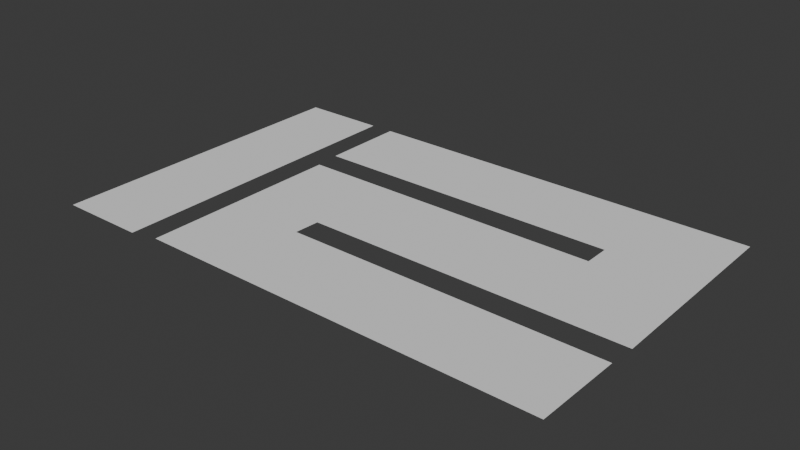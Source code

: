 # Source: vectorized.blend  (saved by Blender 4.0.36; exported with 4.5.12 LTS)
import bpy
from mathutils import Matrix  # noqa: F401  (used for matrix-valued properties, if any)

bpy.ops.wm.read_factory_settings(use_empty=True)
scene = bpy.context.scene
scene.name = 'Scene'

# ---- collections
col_planes = bpy.data.collections.new('Planes'); scene.collection.children.link(col_planes)

# ---- world
world_world = bpy.data.worlds.new('World'); scene.world = world_world
world_world.use_nodes = True; world_world.node_tree.nodes.clear()
_N = world_world.node_tree.nodes; _L = world_world.node_tree.links
n0 = _N.new('ShaderNodeOutputWorld'); n0.name = 'World Output'; n0.location = (300, 300)
n1 = _N.new('ShaderNodeBackground'); n1.name = 'Background'; n1.location = (10, 300)
n1.inputs[0].default_value = (0.05088, 0.05088, 0.05088, 1.0)
_L.new(n1.outputs[0], n0.inputs[0])
n0.is_active_output = True
world_world.color = (0.05088, 0.05088, 0.05088)
world_world.use_sun_shadow = False
world_world.sun_shadow_jitter_overblur = 0.0

# ---- meshes
me_plane_001 = bpy.data.meshes.new('Plane.001')
me_plane_001.from_pydata([(-1.0, -0.7504, 0.0), (-0.5308, -0.7504, 0.0), (-1.0, 1.0, 0.0), (-0.5367, 1.0, 0.0)], [], [(2, 3, 1, 0)])
_uv = me_plane_001.uv_layers.new(name='UVMap')
_uv.uv.foreach_set('vector', [0.0, 0.0, 0.0, 0.0, 0.0, 0.0, 0.0, 0.0])
me_plane_001.update()
me_plane_002 = bpy.data.meshes.new('Plane.002')
me_plane_002.from_pydata([(-1.05, -0.0495, 0.0), (0.4831, -0.0495, 0.0), (-1.05, 0.3719, 0.0), (0.9389, 0.3663, 0.0), (0.4831, -0.1782, 0.0), (-1.038, -0.1782, 0.0), (-1.042, -1.188, 0.0), (0.927, -1.191, 0.0), (0.9334, -0.7636, 0.0), (-0.6235, -0.7604, 0.0), (-0.6171, -0.6349, 0.0), (0.9431, -0.6382, 0.0)], [], [(2, 3, 11, 10, 9, 8, 7, 6, 5, 4, 1, 0)])
_uv = me_plane_002.uv_layers.new(name='UVMap')
_uv.uv.foreach_set('vector', [0.0, 0.0, 0.0, 0.0, 0.0, 0.0, 0.0, 0.0, 0.0, 0.0, 0.0, 0.0, 0.0, 0.0, 0.0, 0.0, 0.0, 0.0, 0.0, 0.0, 0.0, 0.0, 0.0, 0.0])
me_plane_002.update()

# ---- objects
ob_reference = bpy.data.objects.new('Reference', None)
ob_plane = bpy.data.objects.new('Plane', me_plane_001)
ob_plane_001 = bpy.data.objects.new('Plane.001', me_plane_002)

# ---- transforms, parenting, visibility, modifiers, constraints
ob_reference.location = (0.0, 0.0, 0.0)
ob_reference.empty_display_type = 'IMAGE'
ob_reference.empty_display_size = 5.0
ob_plane.location = (-1.26, -1.18, 0.0)
ob_plane.scale = (0.1202, 0.1202, 0.1202)
ob_plane_001.location = (-1.17, -1.109, 0.0)
ob_plane_001.scale = (0.1324, 0.1324, 0.1324)

# ---- collection membership
scene.collection.objects.link(ob_reference)
col_planes.objects.link(ob_plane)
col_planes.objects.link(ob_plane_001)

# ---- scene / render settings (as saved in the file)
scene.frame_start = 1; scene.frame_end = 250; scene.frame_set(1)
scene.render.engine = 'BLENDER_EEVEE_NEXT'
scene.cycles.sampling_pattern = 'TABULATED_SOBOL'
bpy.context.view_layer.update()

# ---- added for rendering (the .blend has no active camera and no usable light): camera, sun
cam_auto = bpy.data.cameras.new('AutoCamera')
cam_auto.lens = 50.0
cam_auto.sensor_width = 36.0
cam_auto.clip_end = 1000.0
ob_auto_camera = bpy.data.objects.new('AutoCamera', cam_auto)
scene.collection.objects.link(ob_auto_camera)
ob_auto_camera.location = (-0.846321, -1.60445, 0.292979)
ob_auto_camera.rotation_euler = (1.09748, -7.21219e-08, 0.694738)
scene.camera = ob_auto_camera
light_auto_sun = bpy.data.lights.new('AutoSun', 'SUN')
light_auto_sun.energy = 3.0
light_auto_sun.angle = 0.0523599
ob_auto_sun = bpy.data.objects.new('AutoSun', light_auto_sun)
scene.collection.objects.link(ob_auto_sun)
ob_auto_sun.rotation_euler = (0.872665, 0.174533, 0.523599)
bpy.context.view_layer.update()
